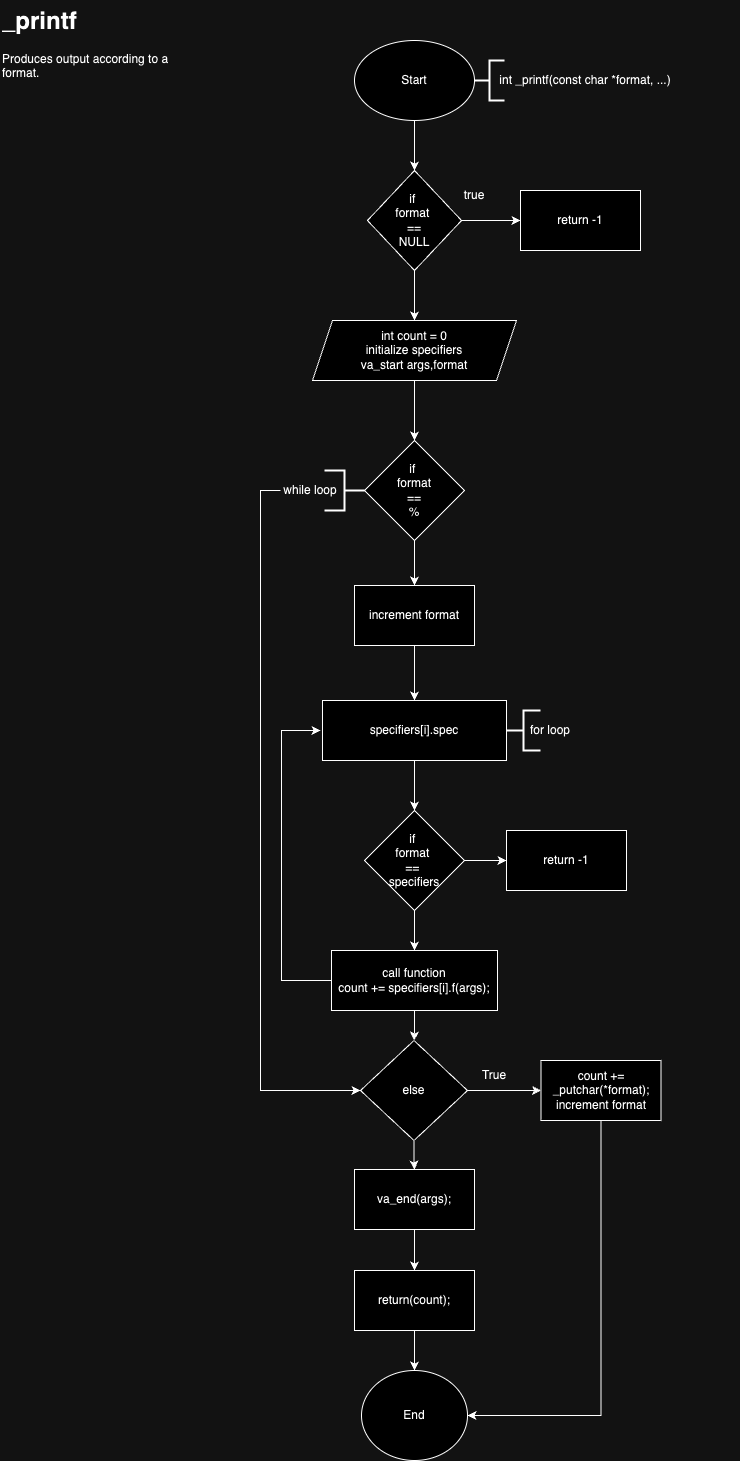

The diagram above was exported from draw.io. Its source (the exported page's mxGraphModel, read from the mxfile embedded in the PNG):
<mxGraphModel dx="757" dy="425" grid="1" gridSize="10" guides="1" tooltips="1" connect="1" arrows="1" fold="1" page="1" pageScale="1" pageWidth="827" pageHeight="1169" math="0" shadow="0">
  <root>
    <mxCell id="0" />
    <mxCell id="1" parent="0" />
    <mxCell id="gO0LhMefPm4Pny_fZ9SE-7" value="" style="edgeStyle=orthogonalEdgeStyle;rounded=0;orthogonalLoop=1;jettySize=auto;html=1;" edge="1" parent="1" source="gO0LhMefPm4Pny_fZ9SE-1" target="gO0LhMefPm4Pny_fZ9SE-6">
      <mxGeometry relative="1" as="geometry" />
    </mxCell>
    <mxCell id="gO0LhMefPm4Pny_fZ9SE-1" value="Start" style="ellipse;whiteSpace=wrap;html=1;" vertex="1" parent="1">
      <mxGeometry x="354" y="40" width="120" height="80" as="geometry" />
    </mxCell>
    <mxCell id="gO0LhMefPm4Pny_fZ9SE-2" value="&lt;h1 style=&quot;margin-top: 0px;&quot;&gt;_printf&lt;/h1&gt;&lt;div&gt;Produces output according to a format.&lt;/div&gt;" style="text;html=1;whiteSpace=wrap;overflow=hidden;rounded=0;" vertex="1" parent="1">
      <mxGeometry width="180" height="120" as="geometry" />
    </mxCell>
    <mxCell id="gO0LhMefPm4Pny_fZ9SE-3" value="" style="strokeWidth=2;html=1;shape=mxgraph.flowchart.annotation_2;align=left;labelPosition=right;pointerEvents=1;" vertex="1" parent="1">
      <mxGeometry x="474" y="60" width="30" height="40" as="geometry" />
    </mxCell>
    <mxCell id="gO0LhMefPm4Pny_fZ9SE-4" value="int _printf(const char *format, ...)" style="text;html=1;align=center;verticalAlign=middle;whiteSpace=wrap;rounded=0;" vertex="1" parent="1">
      <mxGeometry x="430" y="65" width="310" height="30" as="geometry" />
    </mxCell>
    <mxCell id="gO0LhMefPm4Pny_fZ9SE-9" value="" style="edgeStyle=orthogonalEdgeStyle;rounded=0;orthogonalLoop=1;jettySize=auto;html=1;" edge="1" parent="1" source="gO0LhMefPm4Pny_fZ9SE-6" target="gO0LhMefPm4Pny_fZ9SE-8">
      <mxGeometry relative="1" as="geometry" />
    </mxCell>
    <mxCell id="gO0LhMefPm4Pny_fZ9SE-12" value="" style="edgeStyle=orthogonalEdgeStyle;rounded=0;orthogonalLoop=1;jettySize=auto;html=1;" edge="1" parent="1" source="gO0LhMefPm4Pny_fZ9SE-6" target="gO0LhMefPm4Pny_fZ9SE-11">
      <mxGeometry relative="1" as="geometry" />
    </mxCell>
    <mxCell id="gO0LhMefPm4Pny_fZ9SE-6" value="if&amp;nbsp;&lt;div&gt;format&amp;nbsp;&lt;/div&gt;&lt;div&gt;==&lt;/div&gt;&lt;div&gt;NULL&lt;/div&gt;" style="rhombus;whiteSpace=wrap;html=1;" vertex="1" parent="1">
      <mxGeometry x="367" y="170" width="94" height="100" as="geometry" />
    </mxCell>
    <mxCell id="gO0LhMefPm4Pny_fZ9SE-8" value="return -1" style="rounded=0;whiteSpace=wrap;html=1;" vertex="1" parent="1">
      <mxGeometry x="520" y="190" width="120" height="60" as="geometry" />
    </mxCell>
    <mxCell id="gO0LhMefPm4Pny_fZ9SE-10" value="true" style="text;html=1;align=center;verticalAlign=middle;whiteSpace=wrap;rounded=0;" vertex="1" parent="1">
      <mxGeometry x="444" y="180" width="60" height="30" as="geometry" />
    </mxCell>
    <mxCell id="gO0LhMefPm4Pny_fZ9SE-14" value="" style="edgeStyle=orthogonalEdgeStyle;rounded=0;orthogonalLoop=1;jettySize=auto;html=1;" edge="1" parent="1" source="gO0LhMefPm4Pny_fZ9SE-11" target="gO0LhMefPm4Pny_fZ9SE-13">
      <mxGeometry relative="1" as="geometry" />
    </mxCell>
    <mxCell id="gO0LhMefPm4Pny_fZ9SE-11" value="int count = 0&lt;div&gt;initialize specifiers&lt;/div&gt;&lt;div&gt;va_start args,format&lt;/div&gt;" style="shape=parallelogram;perimeter=parallelogramPerimeter;whiteSpace=wrap;html=1;fixedSize=1;" vertex="1" parent="1">
      <mxGeometry x="312" y="320" width="204" height="60" as="geometry" />
    </mxCell>
    <mxCell id="gO0LhMefPm4Pny_fZ9SE-18" value="" style="edgeStyle=orthogonalEdgeStyle;rounded=0;orthogonalLoop=1;jettySize=auto;html=1;" edge="1" parent="1" source="gO0LhMefPm4Pny_fZ9SE-13" target="gO0LhMefPm4Pny_fZ9SE-17">
      <mxGeometry relative="1" as="geometry" />
    </mxCell>
    <mxCell id="gO0LhMefPm4Pny_fZ9SE-13" value="if&amp;nbsp;&lt;div&gt;format&lt;/div&gt;&lt;div&gt;==&lt;/div&gt;&lt;div&gt;%&lt;/div&gt;" style="rhombus;whiteSpace=wrap;html=1;" vertex="1" parent="1">
      <mxGeometry x="364" y="440" width="100" height="100" as="geometry" />
    </mxCell>
    <mxCell id="gO0LhMefPm4Pny_fZ9SE-15" value="" style="strokeWidth=2;html=1;shape=mxgraph.flowchart.annotation_2;align=left;labelPosition=right;pointerEvents=1;direction=west;" vertex="1" parent="1">
      <mxGeometry x="324" y="470" width="40" height="40" as="geometry" />
    </mxCell>
    <mxCell id="gO0LhMefPm4Pny_fZ9SE-46" style="edgeStyle=orthogonalEdgeStyle;rounded=0;orthogonalLoop=1;jettySize=auto;html=1;exitX=0;exitY=0.5;exitDx=0;exitDy=0;entryX=0;entryY=0.5;entryDx=0;entryDy=0;" edge="1" parent="1" source="gO0LhMefPm4Pny_fZ9SE-16" target="gO0LhMefPm4Pny_fZ9SE-34">
      <mxGeometry relative="1" as="geometry" />
    </mxCell>
    <mxCell id="gO0LhMefPm4Pny_fZ9SE-16" value="while loop" style="text;html=1;align=center;verticalAlign=middle;whiteSpace=wrap;rounded=0;" vertex="1" parent="1">
      <mxGeometry x="280" y="475" width="60" height="30" as="geometry" />
    </mxCell>
    <mxCell id="gO0LhMefPm4Pny_fZ9SE-22" value="" style="edgeStyle=orthogonalEdgeStyle;rounded=0;orthogonalLoop=1;jettySize=auto;html=1;" edge="1" parent="1" source="gO0LhMefPm4Pny_fZ9SE-17" target="gO0LhMefPm4Pny_fZ9SE-21">
      <mxGeometry relative="1" as="geometry" />
    </mxCell>
    <mxCell id="gO0LhMefPm4Pny_fZ9SE-17" value="increment format" style="rounded=0;whiteSpace=wrap;html=1;" vertex="1" parent="1">
      <mxGeometry x="354" y="585" width="120" height="60" as="geometry" />
    </mxCell>
    <mxCell id="gO0LhMefPm4Pny_fZ9SE-26" value="" style="edgeStyle=orthogonalEdgeStyle;rounded=0;orthogonalLoop=1;jettySize=auto;html=1;" edge="1" parent="1" source="gO0LhMefPm4Pny_fZ9SE-20" target="gO0LhMefPm4Pny_fZ9SE-25">
      <mxGeometry relative="1" as="geometry" />
    </mxCell>
    <mxCell id="gO0LhMefPm4Pny_fZ9SE-28" value="" style="edgeStyle=orthogonalEdgeStyle;rounded=0;orthogonalLoop=1;jettySize=auto;html=1;" edge="1" parent="1" source="gO0LhMefPm4Pny_fZ9SE-20" target="gO0LhMefPm4Pny_fZ9SE-27">
      <mxGeometry relative="1" as="geometry" />
    </mxCell>
    <mxCell id="gO0LhMefPm4Pny_fZ9SE-20" value="&lt;div&gt;if&amp;nbsp;&lt;/div&gt;&lt;div&gt;format&amp;nbsp;&lt;/div&gt;&lt;div&gt;==&amp;nbsp;&lt;/div&gt;&lt;div&gt;specifiers&lt;/div&gt;" style="rhombus;whiteSpace=wrap;html=1;" vertex="1" parent="1">
      <mxGeometry x="364" y="810" width="100" height="100" as="geometry" />
    </mxCell>
    <mxCell id="gO0LhMefPm4Pny_fZ9SE-23" value="" style="edgeStyle=orthogonalEdgeStyle;rounded=0;orthogonalLoop=1;jettySize=auto;html=1;" edge="1" parent="1" source="gO0LhMefPm4Pny_fZ9SE-21" target="gO0LhMefPm4Pny_fZ9SE-20">
      <mxGeometry relative="1" as="geometry" />
    </mxCell>
    <mxCell id="gO0LhMefPm4Pny_fZ9SE-21" value="specifiers[i].spec" style="rounded=0;whiteSpace=wrap;html=1;" vertex="1" parent="1">
      <mxGeometry x="322" y="700" width="184" height="60" as="geometry" />
    </mxCell>
    <mxCell id="gO0LhMefPm4Pny_fZ9SE-25" value="return -1" style="rounded=0;whiteSpace=wrap;html=1;" vertex="1" parent="1">
      <mxGeometry x="506" y="830" width="120" height="60" as="geometry" />
    </mxCell>
    <mxCell id="gO0LhMefPm4Pny_fZ9SE-33" style="edgeStyle=orthogonalEdgeStyle;rounded=0;orthogonalLoop=1;jettySize=auto;html=1;" edge="1" parent="1" source="gO0LhMefPm4Pny_fZ9SE-27">
      <mxGeometry relative="1" as="geometry">
        <mxPoint x="320" y="730" as="targetPoint" />
        <Array as="points">
          <mxPoint x="281" y="980" />
          <mxPoint x="281" y="730" />
        </Array>
      </mxGeometry>
    </mxCell>
    <mxCell id="gO0LhMefPm4Pny_fZ9SE-35" value="" style="edgeStyle=orthogonalEdgeStyle;rounded=0;orthogonalLoop=1;jettySize=auto;html=1;" edge="1" parent="1" source="gO0LhMefPm4Pny_fZ9SE-27" target="gO0LhMefPm4Pny_fZ9SE-34">
      <mxGeometry relative="1" as="geometry" />
    </mxCell>
    <mxCell id="gO0LhMefPm4Pny_fZ9SE-27" value="call function&lt;div&gt;count += specifiers[i].f(args);&lt;/div&gt;" style="rounded=0;whiteSpace=wrap;html=1;" vertex="1" parent="1">
      <mxGeometry x="331" y="950" width="166" height="60" as="geometry" />
    </mxCell>
    <mxCell id="gO0LhMefPm4Pny_fZ9SE-30" value="" style="strokeWidth=2;html=1;shape=mxgraph.flowchart.annotation_2;align=left;labelPosition=right;pointerEvents=1;" vertex="1" parent="1">
      <mxGeometry x="506" y="710" width="34" height="40" as="geometry" />
    </mxCell>
    <mxCell id="gO0LhMefPm4Pny_fZ9SE-31" value="for loop" style="text;html=1;align=center;verticalAlign=middle;whiteSpace=wrap;rounded=0;" vertex="1" parent="1">
      <mxGeometry x="520" y="715" width="60" height="30" as="geometry" />
    </mxCell>
    <mxCell id="gO0LhMefPm4Pny_fZ9SE-37" value="" style="edgeStyle=orthogonalEdgeStyle;rounded=0;orthogonalLoop=1;jettySize=auto;html=1;" edge="1" parent="1" source="gO0LhMefPm4Pny_fZ9SE-34" target="gO0LhMefPm4Pny_fZ9SE-36">
      <mxGeometry relative="1" as="geometry" />
    </mxCell>
    <mxCell id="gO0LhMefPm4Pny_fZ9SE-40" value="" style="edgeStyle=orthogonalEdgeStyle;rounded=0;orthogonalLoop=1;jettySize=auto;html=1;" edge="1" parent="1" source="gO0LhMefPm4Pny_fZ9SE-34" target="gO0LhMefPm4Pny_fZ9SE-39">
      <mxGeometry relative="1" as="geometry" />
    </mxCell>
    <mxCell id="gO0LhMefPm4Pny_fZ9SE-34" value="else" style="rhombus;whiteSpace=wrap;html=1;" vertex="1" parent="1">
      <mxGeometry x="360" y="1040" width="107" height="100" as="geometry" />
    </mxCell>
    <mxCell id="gO0LhMefPm4Pny_fZ9SE-45" style="edgeStyle=orthogonalEdgeStyle;rounded=0;orthogonalLoop=1;jettySize=auto;html=1;exitX=0.5;exitY=1;exitDx=0;exitDy=0;entryX=1;entryY=0.5;entryDx=0;entryDy=0;" edge="1" parent="1" source="gO0LhMefPm4Pny_fZ9SE-36" target="gO0LhMefPm4Pny_fZ9SE-43">
      <mxGeometry relative="1" as="geometry" />
    </mxCell>
    <mxCell id="gO0LhMefPm4Pny_fZ9SE-36" value="count += _putchar(*format);&lt;div&gt;increment format&lt;/div&gt;" style="whiteSpace=wrap;html=1;" vertex="1" parent="1">
      <mxGeometry x="540.5" y="1060" width="120" height="60" as="geometry" />
    </mxCell>
    <mxCell id="gO0LhMefPm4Pny_fZ9SE-38" value="True" style="text;html=1;align=center;verticalAlign=middle;whiteSpace=wrap;rounded=0;" vertex="1" parent="1">
      <mxGeometry x="464" y="1060" width="60" height="30" as="geometry" />
    </mxCell>
    <mxCell id="gO0LhMefPm4Pny_fZ9SE-42" value="" style="edgeStyle=orthogonalEdgeStyle;rounded=0;orthogonalLoop=1;jettySize=auto;html=1;" edge="1" parent="1" source="gO0LhMefPm4Pny_fZ9SE-39" target="gO0LhMefPm4Pny_fZ9SE-41">
      <mxGeometry relative="1" as="geometry" />
    </mxCell>
    <mxCell id="gO0LhMefPm4Pny_fZ9SE-39" value="va_end(args);" style="whiteSpace=wrap;html=1;" vertex="1" parent="1">
      <mxGeometry x="354" y="1169" width="120" height="60" as="geometry" />
    </mxCell>
    <mxCell id="gO0LhMefPm4Pny_fZ9SE-44" value="" style="edgeStyle=orthogonalEdgeStyle;rounded=0;orthogonalLoop=1;jettySize=auto;html=1;" edge="1" parent="1" source="gO0LhMefPm4Pny_fZ9SE-41" target="gO0LhMefPm4Pny_fZ9SE-43">
      <mxGeometry relative="1" as="geometry" />
    </mxCell>
    <mxCell id="gO0LhMefPm4Pny_fZ9SE-41" value="return(count);" style="whiteSpace=wrap;html=1;" vertex="1" parent="1">
      <mxGeometry x="354" y="1270" width="120" height="60" as="geometry" />
    </mxCell>
    <mxCell id="gO0LhMefPm4Pny_fZ9SE-43" value="End" style="ellipse;whiteSpace=wrap;html=1;" vertex="1" parent="1">
      <mxGeometry x="361" y="1370" width="106" height="90" as="geometry" />
    </mxCell>
  </root>
</mxGraphModel>